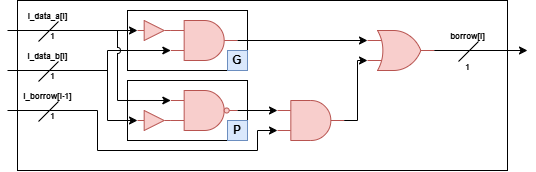

The diagram above was exported from draw.io. Its source (the exported page's mxGraphModel, read from the mxfile embedded in the PNG):
<mxGraphModel dx="4803" dy="2226" grid="1" gridSize="10" guides="1" tooltips="1" connect="1" arrows="1" fold="1" page="1" pageScale="1" pageWidth="850" pageHeight="1100" math="0" shadow="0">
  <root>
    <mxCell id="0" />
    <mxCell id="1" parent="0" />
    <mxCell id="351" value="" style="group" vertex="1" connectable="0" parent="1">
      <mxGeometry x="-1620" y="410" width="520" height="170" as="geometry" />
    </mxCell>
    <mxCell id="352" value="" style="whiteSpace=wrap;html=1;" vertex="1" parent="351">
      <mxGeometry x="10" width="490" height="170" as="geometry" />
    </mxCell>
    <mxCell id="353" value="" style="group" vertex="1" connectable="0" parent="351">
      <mxGeometry x="130" y="90" width="110" height="50" as="geometry" />
    </mxCell>
    <mxCell id="354" value="" style="whiteSpace=wrap;html=1;" vertex="1" parent="353">
      <mxGeometry x="-10" y="-10" width="120" height="60" as="geometry" />
    </mxCell>
    <mxCell id="355" style="edgeStyle=none;html=1;exitX=0;exitY=0.25;exitDx=0;exitDy=0;exitPerimeter=0;entryX=0;entryY=0.25;entryDx=0;entryDy=0;entryPerimeter=0;" edge="1" parent="353" target="356">
      <mxGeometry relative="1" as="geometry">
        <mxPoint x="-20" y="9.98507462686564" as="sourcePoint" />
      </mxGeometry>
    </mxCell>
    <mxCell id="356" value="" style="verticalLabelPosition=bottom;shadow=0;dashed=0;align=center;html=1;verticalAlign=top;shape=mxgraph.electrical.logic_gates.logic_gate;operation=and;negating=1;negSize=0.15;fillColor=#f8cecc;strokeColor=#b85450;" vertex="1" parent="353">
      <mxGeometry x="33.329999999999984" width="66.67" height="40" as="geometry" />
    </mxCell>
    <mxCell id="357" style="edgeStyle=none;html=1;entryX=0;entryY=0.5;entryDx=0;entryDy=0;" edge="1" parent="353" target="358">
      <mxGeometry relative="1" as="geometry">
        <mxPoint x="-30" y="30" as="sourcePoint" />
      </mxGeometry>
    </mxCell>
    <mxCell id="358" value="" style="verticalLabelPosition=bottom;shadow=0;dashed=0;align=center;html=1;verticalAlign=top;shape=mxgraph.electrical.logic_gates.buffer2;fillColor=#f8cecc;strokeColor=#b85450;" vertex="1" parent="353">
      <mxGeometry y="20" width="33.33" height="20" as="geometry" />
    </mxCell>
    <mxCell id="359" value="&lt;b&gt;P&lt;/b&gt;" style="whiteSpace=wrap;html=1;fillColor=#dae8fc;strokeColor=#6c8ebf;" vertex="1" parent="353">
      <mxGeometry x="90" y="30" width="20" height="20" as="geometry" />
    </mxCell>
    <mxCell id="360" value="" style="group" vertex="1" connectable="0" parent="351">
      <mxGeometry x="130" y="20" width="110" height="50" as="geometry" />
    </mxCell>
    <mxCell id="361" value="" style="whiteSpace=wrap;html=1;" vertex="1" parent="360">
      <mxGeometry x="-10" y="-10" width="120" height="60" as="geometry" />
    </mxCell>
    <mxCell id="362" value="" style="verticalLabelPosition=bottom;shadow=0;dashed=0;align=center;html=1;verticalAlign=top;shape=mxgraph.electrical.logic_gates.logic_gate;operation=and;fillColor=#f8cecc;strokeColor=#b85450;" vertex="1" parent="360">
      <mxGeometry x="33.329999999999984" width="66.67" height="40" as="geometry" />
    </mxCell>
    <mxCell id="363" value="" style="verticalLabelPosition=bottom;shadow=0;dashed=0;align=center;html=1;verticalAlign=top;shape=mxgraph.electrical.logic_gates.buffer2;fillColor=#f8cecc;strokeColor=#b85450;" vertex="1" parent="360">
      <mxGeometry width="33.33" height="20" as="geometry" />
    </mxCell>
    <mxCell id="364" value="&lt;b&gt;G&lt;/b&gt;" style="whiteSpace=wrap;html=1;fillColor=#dae8fc;strokeColor=#6c8ebf;" vertex="1" parent="360">
      <mxGeometry x="90" y="30" width="20" height="20" as="geometry" />
    </mxCell>
    <mxCell id="365" style="edgeStyle=none;html=1;exitX=1;exitY=0.5;exitDx=0;exitDy=0;exitPerimeter=0;" edge="1" parent="351" source="366">
      <mxGeometry relative="1" as="geometry">
        <mxPoint x="520" y="50" as="targetPoint" />
      </mxGeometry>
    </mxCell>
    <mxCell id="366" value="" style="verticalLabelPosition=bottom;shadow=0;dashed=0;align=center;html=1;verticalAlign=top;shape=mxgraph.electrical.logic_gates.logic_gate;operation=or;fillColor=#f8cecc;strokeColor=#b85450;" vertex="1" parent="351">
      <mxGeometry x="360" y="30" width="66.67" height="40" as="geometry" />
    </mxCell>
    <mxCell id="367" style="edgeStyle=none;html=1;exitX=1;exitY=0.5;exitDx=0;exitDy=0;exitPerimeter=0;entryX=0;entryY=0.25;entryDx=0;entryDy=0;entryPerimeter=0;" edge="1" parent="351" source="362" target="366">
      <mxGeometry relative="1" as="geometry" />
    </mxCell>
    <mxCell id="368" value="" style="verticalLabelPosition=bottom;shadow=0;dashed=0;align=center;html=1;verticalAlign=top;shape=mxgraph.electrical.logic_gates.logic_gate;operation=and;fillColor=#f8cecc;strokeColor=#b85450;" vertex="1" parent="351">
      <mxGeometry x="270" y="100" width="66.67" height="40" as="geometry" />
    </mxCell>
    <mxCell id="369" style="edgeStyle=none;html=1;exitX=1;exitY=0.5;exitDx=0;exitDy=0;exitPerimeter=0;entryX=0;entryY=0.75;entryDx=0;entryDy=0;entryPerimeter=0;rounded=0;curved=0;" edge="1" parent="351" source="368" target="366">
      <mxGeometry relative="1" as="geometry">
        <Array as="points">
          <mxPoint x="350" y="120" />
          <mxPoint x="350" y="60" />
        </Array>
      </mxGeometry>
    </mxCell>
    <mxCell id="370" style="edgeStyle=none;html=1;exitX=1;exitY=0.5;exitDx=0;exitDy=0;exitPerimeter=0;entryX=0;entryY=0.25;entryDx=0;entryDy=0;entryPerimeter=0;" edge="1" parent="351" source="356" target="368">
      <mxGeometry relative="1" as="geometry" />
    </mxCell>
    <mxCell id="371" value="" style="edgeStyle=none;orthogonalLoop=1;jettySize=auto;html=1;entryX=0;entryY=0.5;entryDx=0;entryDy=0;" edge="1" parent="351" target="363">
      <mxGeometry width="100" relative="1" as="geometry">
        <mxPoint y="30" as="sourcePoint" />
        <mxPoint x="100" y="30" as="targetPoint" />
        <Array as="points" />
      </mxGeometry>
    </mxCell>
    <mxCell id="372" value="" style="edgeStyle=none;orthogonalLoop=1;jettySize=auto;html=1;entryX=0;entryY=0.75;entryDx=0;entryDy=0;entryPerimeter=0;" edge="1" parent="351" target="362">
      <mxGeometry width="100" relative="1" as="geometry">
        <mxPoint x="100" y="50" as="sourcePoint" />
        <mxPoint x="120" y="50" as="targetPoint" />
        <Array as="points" />
      </mxGeometry>
    </mxCell>
    <mxCell id="373" value="" style="endArrow=none;html=1;rounded=0;curved=0;jumpStyle=arc;" edge="1" parent="351">
      <mxGeometry width="50" height="50" relative="1" as="geometry">
        <mxPoint x="110" y="100" as="sourcePoint" />
        <mxPoint x="110" y="30" as="targetPoint" />
      </mxGeometry>
    </mxCell>
    <mxCell id="374" value="" style="endArrow=none;html=1;jumpStyle=arc;" edge="1" parent="351">
      <mxGeometry width="50" height="50" relative="1" as="geometry">
        <mxPoint x="100" y="120" as="sourcePoint" />
        <mxPoint x="100" y="50" as="targetPoint" />
      </mxGeometry>
    </mxCell>
    <mxCell id="375" value="" style="edgeStyle=none;orthogonalLoop=1;jettySize=auto;html=1;entryX=0;entryY=0.75;entryDx=0;entryDy=0;entryPerimeter=0;rounded=0;curved=0;" edge="1" parent="351" target="368">
      <mxGeometry width="100" relative="1" as="geometry">
        <mxPoint y="110" as="sourcePoint" />
        <mxPoint x="100" y="70" as="targetPoint" />
        <Array as="points">
          <mxPoint x="90" y="110" />
          <mxPoint x="90" y="150" />
          <mxPoint x="250" y="150" />
          <mxPoint x="250" y="130" />
        </Array>
      </mxGeometry>
    </mxCell>
    <mxCell id="376" value="" style="group" vertex="1" connectable="0" parent="351">
      <mxGeometry x="440.0000000000002" y="20" width="50" height="61" as="geometry" />
    </mxCell>
    <mxCell id="377" value="" style="endArrow=none;html=1;" edge="1" parent="376">
      <mxGeometry width="50" height="50" relative="1" as="geometry">
        <mxPoint x="11" y="41" as="sourcePoint" />
        <mxPoint x="31" y="21" as="targetPoint" />
      </mxGeometry>
    </mxCell>
    <mxCell id="378" value="&lt;font style=&quot;font-size: 8px;&quot;&gt;&lt;b&gt;1&lt;/b&gt;&lt;/font&gt;" style="text;html=1;align=center;verticalAlign=middle;resizable=0;points=[];autosize=1;strokeColor=none;fillColor=none;container=0;" vertex="1" parent="376">
      <mxGeometry x="5" y="31" width="30" height="30" as="geometry" />
    </mxCell>
    <mxCell id="379" value="&lt;span style=&quot;font-size: 8px;&quot;&gt;&lt;b&gt;borrow[i]&lt;/b&gt;&lt;/span&gt;" style="text;html=1;align=center;verticalAlign=middle;resizable=0;points=[];autosize=1;strokeColor=none;fillColor=none;container=0;" vertex="1" parent="376">
      <mxGeometry x="-10" width="60" height="30" as="geometry" />
    </mxCell>
    <mxCell id="380" value="" style="group" vertex="1" connectable="0" parent="351">
      <mxGeometry x="20.000000000000227" width="50" height="50" as="geometry" />
    </mxCell>
    <mxCell id="381" value="" style="endArrow=none;html=1;" edge="1" parent="380">
      <mxGeometry width="50" height="50" relative="1" as="geometry">
        <mxPoint x="11" y="41" as="sourcePoint" />
        <mxPoint x="31" y="21" as="targetPoint" />
      </mxGeometry>
    </mxCell>
    <mxCell id="382" value="&lt;font style=&quot;font-size: 8px;&quot;&gt;&lt;b&gt;1&lt;/b&gt;&lt;/font&gt;" style="text;html=1;align=center;verticalAlign=middle;resizable=0;points=[];autosize=1;strokeColor=none;fillColor=none;container=0;" vertex="1" parent="380">
      <mxGeometry x="10" y="20" width="30" height="30" as="geometry" />
    </mxCell>
    <mxCell id="383" value="&lt;span style=&quot;font-size: 8px;&quot;&gt;&lt;b&gt;i_data_a[i]&lt;/b&gt;&lt;/span&gt;" style="text;html=1;align=center;verticalAlign=middle;resizable=0;points=[];autosize=1;strokeColor=none;fillColor=none;container=0;" vertex="1" parent="380">
      <mxGeometry x="-10" width="60" height="30" as="geometry" />
    </mxCell>
    <mxCell id="384" value="" style="group" vertex="1" connectable="0" parent="351">
      <mxGeometry x="20.000000000000227" y="40" width="50" height="50" as="geometry" />
    </mxCell>
    <mxCell id="385" value="" style="endArrow=none;html=1;" edge="1" parent="384">
      <mxGeometry width="50" height="50" relative="1" as="geometry">
        <mxPoint x="11" y="41" as="sourcePoint" />
        <mxPoint x="31" y="21" as="targetPoint" />
      </mxGeometry>
    </mxCell>
    <mxCell id="386" value="&lt;font style=&quot;font-size: 8px;&quot;&gt;&lt;b&gt;1&lt;/b&gt;&lt;/font&gt;" style="text;html=1;align=center;verticalAlign=middle;resizable=0;points=[];autosize=1;strokeColor=none;fillColor=none;container=0;" vertex="1" parent="384">
      <mxGeometry x="10" y="20" width="30" height="30" as="geometry" />
    </mxCell>
    <mxCell id="387" value="&lt;span style=&quot;font-size: 8px;&quot;&gt;&lt;b&gt;i_data_b[i]&lt;/b&gt;&lt;/span&gt;" style="text;html=1;align=center;verticalAlign=middle;resizable=0;points=[];autosize=1;strokeColor=none;fillColor=none;container=0;" vertex="1" parent="384">
      <mxGeometry x="-10" width="60" height="30" as="geometry" />
    </mxCell>
    <mxCell id="388" value="" style="endArrow=none;html=1;" edge="1" parent="351">
      <mxGeometry width="50" height="50" relative="1" as="geometry">
        <mxPoint y="70" as="sourcePoint" />
        <mxPoint x="100" y="70" as="targetPoint" />
      </mxGeometry>
    </mxCell>
    <mxCell id="389" value="" style="group" vertex="1" connectable="0" parent="351">
      <mxGeometry x="20.000000000000227" y="80" width="55" height="50" as="geometry" />
    </mxCell>
    <mxCell id="390" value="" style="endArrow=none;html=1;" edge="1" parent="389">
      <mxGeometry width="50" height="50" relative="1" as="geometry">
        <mxPoint x="11" y="41" as="sourcePoint" />
        <mxPoint x="31" y="21" as="targetPoint" />
      </mxGeometry>
    </mxCell>
    <mxCell id="391" value="&lt;font style=&quot;font-size: 8px;&quot;&gt;&lt;b&gt;1&lt;/b&gt;&lt;/font&gt;" style="text;html=1;align=center;verticalAlign=middle;resizable=0;points=[];autosize=1;strokeColor=none;fillColor=none;container=0;" vertex="1" parent="389">
      <mxGeometry x="10" y="20" width="30" height="30" as="geometry" />
    </mxCell>
    <mxCell id="392" value="&lt;span style=&quot;font-size: 8px;&quot;&gt;&lt;b&gt;i_borrow[i-1]&lt;/b&gt;&lt;/span&gt;" style="text;html=1;align=center;verticalAlign=middle;resizable=0;points=[];autosize=1;strokeColor=none;fillColor=none;container=0;" vertex="1" parent="389">
      <mxGeometry x="-15" width="70" height="30" as="geometry" />
    </mxCell>
  </root>
</mxGraphModel>